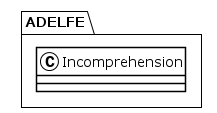

The diagram above was rendered by PlantUML. Its source (embedded in the PNG):
@startuml
!theme plain
package ADELFE {
class Incomprehension {
}
}
@enduml